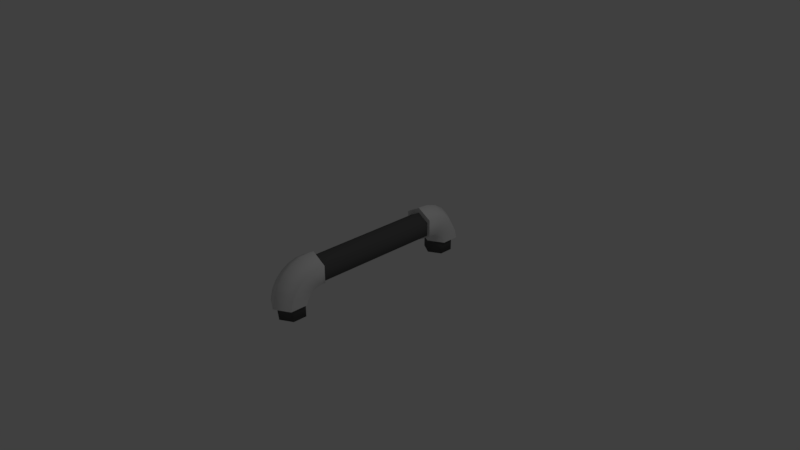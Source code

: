 # Source: Pipe2.blend  (saved by Blender 2.78.0; exported with 4.5.12 LTS)
import bpy
from mathutils import Matrix  # noqa: F401  (used for matrix-valued properties, if any)

bpy.ops.wm.read_factory_settings(use_empty=True)
scene = bpy.context.scene
scene.name = 'Scene'

# ---- collections
col_collection_1 = bpy.data.collections.new('Collection 1'); scene.collection.children.link(col_collection_1)

# ---- materials (node trees are filled in below, after node groups)
mat_mat_elbow = bpy.data.materials.new('Mat_Elbow')
mat_mat_elbow.alpha_threshold = 0.0
mat_mat_elbow.use_transparent_shadow = False
mat_mat_elbow.roughness = 0.5
mat_mat_pipe = bpy.data.materials.new('Mat_Pipe')
mat_mat_pipe.alpha_threshold = 0.0
mat_mat_pipe.use_transparent_shadow = False
mat_mat_pipe.diffuse_color = (0.1025, 0.1025, 0.1025, 1.0)
mat_mat_pipe.roughness = 0.5
mat_mat_ray = bpy.data.materials.new('Mat_Ray')
mat_mat_ray.alpha_threshold = 0.0
mat_mat_ray.use_transparent_shadow = False
mat_mat_ray.diffuse_color = (0.8, 0.002618, 0.6227, 1.0)
mat_mat_ray.roughness = 0.5
mat_material = bpy.data.materials.new('Material')
mat_material.alpha_threshold = 0.0
mat_material.use_transparent_shadow = False
mat_material.roughness = 0.5
mat_material.line_color = (0.0, 0.0, 0.0, 1.0)

# ---- material node trees

# ---- world
world_world = bpy.data.worlds.new('World'); scene.world = world_world
world_world.color = (0.05088, 0.05088, 0.05088)
world_world.use_sun_shadow = False
world_world.sun_shadow_jitter_overblur = 0.0
world_world.cycles.sampling_method = 'MANUAL'

# ---- cameras
cam_camera = bpy.data.cameras.new('Camera')
cam_camera.clip_end = 100.0
cam_camera.lens = 35.0
cam_camera.sensor_width = 32.0
cam_camera.sensor_height = 18.0
cam_camera.ortho_scale = 7.314
cam_camera.dof.focus_distance = 0.0
cam_camera.dof.aperture_fstop = 128.0

# ---- lights
light_lamp = bpy.data.lights.new('Lamp', 'POINT')
light_lamp.transmission_factor = 0.0
light_lamp.cutoff_distance = 30.0
light_lamp.energy = 100.0
light_lamp.shadow_buffer_clip_start = 1.001
light_lamp.shadow_soft_size = 0.1
light_lamp.shadow_maximum_resolution = 0.006
light_lamp.use_absolute_resolution = True

# ---- meshes
me_energypipe_002 = bpy.data.meshes.new('EnergyPipe.002')
me_energypipe_002.from_pydata([(0.01076, 1.056, -1.808), (0.4438, 0.806, -1.808), (0.4438, 0.306, -1.808), (0.01076, 0.05598, -1.808), (-0.4222, 0.306, -1.808), (-0.4222, 0.806, -1.808), (0.01076, 1.056, 1.808), (0.4438, 0.806, 1.808), (0.4438, 0.306, 1.808), (0.01076, 0.05598, 1.808), (-0.4222, 0.306, 1.808), (-0.4222, 0.806, 1.808), (6.364e-08, 1.922, -1.807), (1.083, 1.297, -1.807), (1.083, 0.04689, -1.807), (-4.521e-08, -0.5781, -1.807), (-1.083, 0.04689, -1.807), (-1.083, 1.297, -1.807), (6.364e-08, 1.879, -2.124), (1.083, 1.276, -2.061), (1.083, 0.06818, -1.937), (-4.521e-08, -0.5355, -1.875), (-1.083, 0.06818, -1.937), (-1.083, 1.276, -2.061), (6.364e-08, 1.625, -2.425), (1.083, 1.084, -2.305), (1.083, 0.001212, -2.065), (-4.521e-08, -0.5401, -1.945), (-1.083, 0.001212, -2.065), (-1.083, 1.084, -2.305), (8.694e-08, 1.176, -2.691), (1.083, 0.7344, -2.521), (1.083, -0.1495, -2.181), (-2.191e-08, -0.5914, -2.012), (-1.083, -0.1495, -2.181), (-1.083, 0.7344, -2.521), (6.364e-08, 0.5639, -2.904), (1.083, 0.2514, -2.696), (1.083, -0.3736, -2.279), (-4.521e-08, -0.6861, -2.071), (-1.083, -0.3736, -2.279), (-1.083, 0.2514, -2.696), (8.694e-08, -0.1706, -3.048), (1.083, -0.3323, -2.816), (1.083, -0.6559, -2.351), (-2.191e-08, -0.8176, -2.119), (-1.083, -0.6559, -2.351), (-1.083, -0.3323, -2.816), (8.694e-08, -0.9771, -3.114), (1.083, -0.9771, -2.874), (1.083, -0.9771, -2.393), (-2.191e-08, -0.9771, -2.153), (-1.083, -0.9771, -2.393), (-1.083, -0.9771, -2.874), (7.493e-08, -0.9632, -2.95), (0.866, -0.9632, -2.757), (0.866, -0.9632, -2.373), (-1.215e-08, -0.9632, -2.181), (-0.866, -0.9632, -2.373), (-0.866, -0.9632, -2.757), (5.091e-08, 1.556, -1.804), (0.866, 1.056, -1.804), (0.866, 0.05598, -1.804), (-3.617e-08, -0.444, -1.804), (-0.866, 0.05598, -1.804), (-0.866, 1.056, -1.804), (8.869e-08, -1.922, -2.95), (0.866, -1.922, -2.757), (0.866, -1.922, -2.373), (1.614e-09, -1.922, -2.181), (-0.866, -1.922, -2.373), (-0.866, -1.922, -2.757), (5.091e-08, 1.556, -1.805), (0.866, 1.056, -1.805), (0.866, 0.05598, -1.805), (-3.617e-08, -0.444, -1.805), (-0.866, 0.05598, -1.805), (-0.866, 1.056, -1.805), (5.091e-08, 1.556, 1.805), (0.866, 1.056, 1.805), (0.866, 0.05598, 1.805), (-3.617e-08, -0.444, 1.805), (-0.866, 0.05598, 1.805), (-0.866, 1.056, 1.805), (0.866, 1.056, 1.904), (0.866, 1.056, 1.881), (1.083, 1.297, 1.807), (5.016e-08, 1.922, 1.807), (1.083, 0.04689, 1.807), (-5.869e-08, -0.5781, 1.807), (-1.083, 0.04689, 1.807), (-1.083, 1.297, 1.807), (1.083, 1.276, 2.061), (7.998e-08, 1.879, 2.124), (1.083, 0.06818, 1.937), (-2.887e-08, -0.5355, 1.875), (-1.083, 0.06818, 1.937), (-1.083, 1.276, 2.061), (1.083, 1.084, 2.305), (1.098e-07, 1.625, 2.425), (1.083, 0.001212, 2.065), (9.558e-10, -0.5401, 1.945), (-1.083, 0.001212, 2.065), (-1.083, 1.084, 2.305), (1.083, 0.7344, 2.521), (1.695e-07, 1.176, 2.691), (1.083, -0.1495, 2.181), (6.06e-08, -0.5914, 2.012), (-1.083, -0.1495, 2.181), (-1.083, 0.7344, 2.521), (1.083, 0.2514, 2.696), (1.844e-07, 0.5639, 2.904), (1.083, -0.3736, 2.279), (7.552e-08, -0.6861, 2.071), (-1.083, -0.3736, 2.279), (-1.083, 0.2514, 2.696), (1.083, -0.3323, 2.816), (2.44e-07, -0.1706, 3.048), (1.083, -0.6558, 2.351), (1.352e-07, -0.8176, 2.119), (-1.083, -0.6558, 2.351), (-1.083, -0.3323, 2.816), (1.083, -0.9771, 2.874), (2.515e-07, -0.9771, 3.114), (1.083, -0.9771, 2.393), (1.426e-07, -0.9771, 2.153), (-1.083, -0.9771, 2.393), (-1.083, -0.9771, 2.874), (0.866, -0.9632, 2.757), (2.257e-07, -0.9632, 2.95), (0.866, -0.9632, 2.373), (1.386e-07, -0.9632, 2.181), (-0.866, -0.9632, 2.373), (-0.866, -0.9632, 2.757), (5.091e-08, 1.556, 1.809), (0.866, 1.056, 1.809), (0.866, 0.05598, 1.809), (-3.617e-08, -0.444, 1.809), (-0.866, 0.05598, 1.809), (-0.866, 1.056, 1.809), (0.866, -1.922, 2.757), (2.395e-07, -1.922, 2.95), (0.866, -1.922, 2.373), (1.524e-07, -1.922, 2.181), (-0.866, -1.922, 2.373), (-0.866, -1.922, 2.757)], [(85, 84)], [(5, 11, 6, 0), (4, 10, 11, 5), (3, 9, 10, 4), (2, 8, 9, 3), (1, 7, 8, 2), (0, 6, 7, 1), (17, 12, 18, 23), (22, 23, 29, 28), (15, 16, 22, 21), (13, 14, 20, 19), (16, 17, 23, 22), (12, 13, 19, 18), (14, 15, 21, 20), (29, 24, 30, 35), (20, 21, 27, 26), (18, 19, 25, 24), (23, 18, 24, 29), (21, 22, 28, 27), (19, 20, 26, 25), (34, 35, 41, 40), (27, 28, 34, 33), (25, 26, 32, 31), (28, 29, 35, 34), (26, 27, 33, 32), (24, 25, 31, 30), (41, 36, 42, 47), (32, 33, 39, 38), (30, 31, 37, 36), (35, 30, 36, 41), (33, 34, 40, 39), (31, 32, 38, 37), (46, 47, 53, 52), (39, 40, 46, 45), (37, 38, 44, 43), (40, 41, 47, 46), (38, 39, 45, 44), (36, 37, 43, 42), (51, 52, 58, 57), (44, 45, 51, 50), (42, 43, 49, 48), (47, 42, 48, 53), (45, 46, 52, 51), (43, 44, 50, 49), (49, 50, 56, 55), (52, 53, 59, 58), (50, 51, 57, 56), (48, 49, 55, 54), (53, 48, 54, 59), (17, 65, 60, 12), (16, 64, 65, 17), (15, 63, 64, 16), (14, 62, 63, 15), (13, 61, 62, 14), (12, 60, 61, 13), (66, 67, 68, 69, 70, 71), (57, 58, 70, 69), (54, 55, 67, 66), (58, 59, 71, 70), (55, 56, 68, 67), (59, 54, 66, 71), (56, 57, 69, 68), (77, 83, 78, 72), (76, 82, 83, 77), (75, 81, 82, 76), (74, 80, 81, 75), (73, 79, 80, 74), (72, 78, 79, 73), (131, 130, 142, 143), (87, 91, 97, 93), (97, 96, 102, 103), (90, 89, 95, 96), (88, 86, 92, 94), (91, 90, 96, 97), (89, 88, 94, 95), (86, 87, 93, 92), (99, 103, 109, 105), (95, 94, 100, 101), (92, 93, 99, 98), (93, 97, 103, 99), (96, 95, 101, 102), (94, 92, 98, 100), (109, 108, 114, 115), (102, 101, 107, 108), (100, 98, 104, 106), (103, 102, 108, 109), (101, 100, 106, 107), (98, 99, 105, 104), (114, 113, 119, 120), (107, 106, 112, 113), (104, 105, 111, 110), (105, 109, 115, 111), (108, 107, 113, 114), (106, 104, 110, 112), (119, 118, 124, 125), (112, 110, 116, 118), (115, 114, 120, 121), (113, 112, 118, 119), (110, 111, 117, 116), (111, 115, 121, 117), (124, 122, 128, 130), (116, 117, 123, 122), (117, 121, 127, 123), (120, 119, 125, 126), (118, 116, 122, 124), (121, 120, 126, 127), (129, 133, 145, 141), (127, 126, 132, 133), (125, 124, 130, 131), (122, 123, 129, 128), (123, 127, 133, 129), (126, 125, 131, 132), (140, 141, 145, 144, 143, 142), (132, 131, 143, 144), (128, 129, 141, 140), (133, 132, 144, 145), (130, 128, 140, 142), (139, 91, 87, 134), (139, 138, 90, 91), (90, 138, 137, 89), (89, 137, 136, 88), (88, 136, 135, 86), (134, 87, 86, 135)])
me_energypipe_002.polygons.foreach_set('use_smooth', [True] * 122)
me_energypipe_002.polygons.foreach_set('material_index', [2, 2, 2, 2, 2, 2, 0, 0, 0, 0, 0, 0, 0, 0, 0, 0, 0, 0, 0, 0, 0, 0, 0, 0, 0, 0, 0, 0, 0, 0, 0, 0, 0, 0, 0, 0, 0, 0, 0, 0, 0, 0, 0, 0, 0, 0, 0, 0, 0, 0, 0, 0, 0, 0, 1, 1, 1, 1, 1, 1, 1, 1, 1, 1, 1, 1, 1, 1, 0, 0, 0, 0, 0, 0, 0, 0, 0, 0, 0, 0, 0, 0, 0, 0, 0, 0, 0, 0, 0, 0, 0, 0, 0, 0, 0, 0, 0, 0, 0, 0, 0, 0, 0, 0, 0, 1, 0, 0, 0, 0, 0, 1, 1, 1, 1, 1, 0, 0, 0, 0, 0, 0])
_k = set([(0, 1), (0, 5), (1, 2), (2, 3), (3, 4), (4, 5), (6, 7), (6, 11), (7, 8), (8, 9), (9, 10), (10, 11), (12, 13), (12, 17), (13, 14), (14, 15), (15, 16), (16, 17), (48, 49), (48, 53), (49, 50), (50, 51), (51, 52), (52, 53), (54, 55), (54, 59), (55, 56), (56, 57), (57, 58), (58, 59), (60, 61), (60, 65), (61, 62), (62, 63), (63, 64), (64, 65), (72, 73), (72, 77), (73, 74), (74, 75), (75, 76), (76, 77), (78, 79), (78, 83), (79, 80), (80, 81), (81, 82), (82, 83), (86, 87), (86, 88), (87, 91), (88, 89), (89, 90), (90, 91), (122, 123), (122, 124), (123, 127), (124, 125), (125, 126), (126, 127), (128, 129), (128, 130), (129, 133), (130, 131), (131, 132), (132, 133), (134, 135), (134, 139), (135, 136), (136, 137), (137, 138), (138, 139)])
me_energypipe_002.attributes.new('sharp_edge', 'BOOLEAN', 'EDGE').data.foreach_set('value', [ (min(e.vertices), max(e.vertices)) in _k for e in me_energypipe_002.edges])
_uv = me_energypipe_002.uv_layers.new(name='UVMap')
_uv.uv.foreach_set('vector', [0.1388, 0.3016, 0.1441, 0.5284, 0.02663, 0.5108, 0.02721, 0.3141, 0.2577, 0.2934, 0.2621, 0.544, 0.1441, 0.5284, 0.1388, 0.3016, 0.3831, 0.3251, 0.381, 0.5191, 0.2621, 0.544, 0.2577, 0.2934, 0.7379, 0.2872, 0.7423, 0.5379, 0.6169, 0.5061, 0.619, 0.3121, 0.8559, 0.3028, 0.8612, 0.5297, 0.7423, 0.5379, 0.7379, 0.2872, 0.9734, 0.3205, 0.9728, 0.5171, 0.8612, 0.5297, 0.8559, 0.3028, 0.1243, 0.2728, 0.001899, 0.2758, 0.004741, 0.2353, 0.1263, 0.2506, 0.247, 0.2583, 0.1263, 0.2506, 0.1404, 0.2279, 0.2543, 0.2431, 0.3932, 0.3149, 0.2467, 0.2744, 0.247, 0.2583, 0.3931, 0.303, 0.8722, 0.2742, 0.7497, 0.2693, 0.7503, 0.2535, 0.8711, 0.2515, 0.2467, 0.2744, 0.1243, 0.2728, 0.1263, 0.2506, 0.247, 0.2583, 0.9998, 0.2809, 0.8722, 0.2742, 0.8711, 0.2515, 0.9972, 0.2387, 0.7497, 0.2693, 0.6095, 0.302, 0.61, 0.2908, 0.7503, 0.2535, 0.1404, 0.2279, 0.02354, 0.1924, 0.06153, 0.1416, 0.1686, 0.204, 0.7503, 0.2535, 0.61, 0.2908, 0.608, 0.2831, 0.744, 0.2384, 0.9972, 0.2387, 0.8711, 0.2515, 0.8576, 0.228, 0.978, 0.1943, 0.1263, 0.2506, 0.004741, 0.2353, 0.02354, 0.1924, 0.1404, 0.2279, 0.3931, 0.303, 0.247, 0.2583, 0.2543, 0.2431, 0.3955, 0.295, 0.8711, 0.2515, 0.7503, 0.2535, 0.744, 0.2384, 0.8576, 0.228, 0.2691, 0.2261, 0.1686, 0.204, 0.212, 0.1788, 0.2899, 0.2068, 0.3955, 0.295, 0.2543, 0.2431, 0.2691, 0.2261, 0.4007, 0.2863, 0.8576, 0.228, 0.744, 0.2384, 0.7304, 0.2213, 0.83, 0.2031, 0.2543, 0.2431, 0.1404, 0.2279, 0.1686, 0.204, 0.2691, 0.2261, 0.744, 0.2384, 0.608, 0.2831, 0.6032, 0.2747, 0.7304, 0.2213, 0.978, 0.1943, 0.8576, 0.228, 0.83, 0.2031, 0.9393, 0.1422, 0.212, 0.1788, 0.1232, 0.08778, 0.2099, 0.04086, 0.2671, 0.1535, 0.7304, 0.2213, 0.6032, 0.2747, 0.5954, 0.2644, 0.7111, 0.2018, 0.9393, 0.1422, 0.83, 0.2031, 0.7879, 0.177, 0.8772, 0.08842, 0.1686, 0.204, 0.06153, 0.1416, 0.1232, 0.08778, 0.212, 0.1788, 0.4007, 0.2863, 0.2691, 0.2261, 0.2899, 0.2068, 0.4091, 0.2757, 0.83, 0.2031, 0.7304, 0.2213, 0.7111, 0.2018, 0.7879, 0.177, 0.3135, 0.1859, 0.2671, 0.1535, 0.321, 0.1387, 0.3364, 0.1654, 0.4091, 0.2757, 0.2899, 0.2068, 0.3135, 0.1859, 0.4201, 0.2628, 0.7879, 0.177, 0.7111, 0.2018, 0.6891, 0.1808, 0.735, 0.151, 0.2899, 0.2068, 0.212, 0.1788, 0.2671, 0.1535, 0.3135, 0.1859, 0.7111, 0.2018, 0.5954, 0.2644, 0.5852, 0.2518, 0.6891, 0.1808, 0.8772, 0.08842, 0.7879, 0.177, 0.735, 0.151, 0.7923, 0.04305, 0.4349, 0.2441, 0.3364, 0.1654, 0.3545, 0.175, 0.4364, 0.2415, 0.6891, 0.1808, 0.5852, 0.2518, 0.5714, 0.2337, 0.6678, 0.1604, 0.7923, 0.04305, 0.735, 0.151, 0.6836, 0.1351, 0.6919, 0.01747, 0.2671, 0.1535, 0.2099, 0.04086, 0.3153, 0.0138, 0.321, 0.1387, 0.4201, 0.2628, 0.3135, 0.1859, 0.3364, 0.1654, 0.4349, 0.2441, 0.735, 0.151, 0.6891, 0.1808, 0.6678, 0.1604, 0.6836, 0.1351, 0.6836, 0.1351, 0.6678, 0.1604, 0.65, 0.1694, 0.6635, 0.1228, 0.3364, 0.1654, 0.321, 0.1387, 0.3424, 0.1265, 0.3545, 0.175, 0.6678, 0.1604, 0.5714, 0.2337, 0.5701, 0.2311, 0.65, 0.1694, 0.6919, 0.01747, 0.6836, 0.1351, 0.6635, 0.1228, 0.6762, 0.01958, 0.321, 0.1387, 0.3153, 0.0138, 0.3318, 0.01639, 0.3424, 0.1265, 0.1243, 0.2728, 0.1388, 0.3016, 0.02721, 0.3141, 0.001899, 0.2758, 0.2467, 0.2744, 0.2577, 0.2934, 0.1388, 0.3016, 0.1243, 0.2728, 0.3932, 0.3149, 0.3831, 0.3251, 0.2577, 0.2934, 0.2467, 0.2744, 0.7497, 0.2693, 0.7379, 0.2872, 0.619, 0.3121, 0.6095, 0.302, 0.8722, 0.2742, 0.8559, 0.3028, 0.7379, 0.2872, 0.7497, 0.2693, 0.9998, 0.2809, 0.9734, 0.3205, 0.8559, 0.3028, 0.8722, 0.2742, 0.2936, 0.8314, 0.3897, 0.8527, 0.3897, 0.8954, 0.2936, 0.9168, 0.1974, 0.8954, 0.1974, 0.8527, 0.4364, 0.2415, 0.3545, 0.175, 0.4622, 0.1316, 0.4998, 0.192, 0.6762, 0.01958, 0.6635, 0.1228, 0.57, 0.07861, 0.5933, 0.0001545, 0.3545, 0.175, 0.3424, 0.1265, 0.4519, 0.09739, 0.4622, 0.1316, 0.6635, 0.1228, 0.65, 0.1694, 0.5544, 0.1078, 0.57, 0.07861, 0.3424, 0.1265, 0.3318, 0.01639, 0.4369, 0.0001545, 0.4519, 0.09739, 0.65, 0.1694, 0.5701, 0.2311, 0.5002, 0.1725, 0.5544, 0.1078, 0.1388, 0.3016, 0.1441, 0.5284, 0.02663, 0.5108, 0.02721, 0.3141, 0.2577, 0.2934, 0.2621, 0.544, 0.1441, 0.5284, 0.1388, 0.3016, 0.3831, 0.3251, 0.381, 0.5191, 0.2621, 0.544, 0.2577, 0.2934, 0.7379, 0.2872, 0.7423, 0.5379, 0.6169, 0.5061, 0.619, 0.3121, 0.8559, 0.3028, 0.8612, 0.5297, 0.7423, 0.5379, 0.7379, 0.2872, 0.9734, 0.3205, 0.9728, 0.5171, 0.8612, 0.5297, 0.8559, 0.3028, 0.5637, 0.5897, 0.6455, 0.6562, 0.5378, 0.6996, 0.5002, 0.6392, 0.0001545, 0.5503, 0.1278, 0.557, 0.1289, 0.5798, 0.002801, 0.5925, 0.1289, 0.5798, 0.2497, 0.5777, 0.256, 0.5929, 0.1424, 0.6033, 0.2503, 0.5619, 0.3905, 0.5292, 0.3901, 0.5404, 0.2497, 0.5777, 0.7533, 0.5569, 0.8757, 0.5584, 0.8737, 0.5806, 0.753, 0.5729, 0.1278, 0.557, 0.2503, 0.5619, 0.2497, 0.5777, 0.1289, 0.5798, 0.6068, 0.5163, 0.7533, 0.5569, 0.753, 0.5729, 0.6069, 0.5282, 0.8757, 0.5584, 0.9981, 0.5554, 0.9953, 0.5959, 0.8737, 0.5806, 0.02195, 0.6369, 0.1424, 0.6033, 0.17, 0.6281, 0.06072, 0.689, 0.6069, 0.5282, 0.753, 0.5729, 0.7457, 0.5881, 0.6045, 0.5362, 0.8737, 0.5806, 0.9953, 0.5959, 0.9765, 0.6388, 0.8597, 0.6034, 0.002801, 0.5925, 0.1289, 0.5798, 0.1424, 0.6033, 0.02195, 0.6369, 0.2497, 0.5777, 0.3901, 0.5404, 0.392, 0.5481, 0.256, 0.5929, 0.753, 0.5729, 0.8737, 0.5806, 0.8597, 0.6034, 0.7457, 0.5881, 0.17, 0.6281, 0.2696, 0.6099, 0.2889, 0.6294, 0.2121, 0.6542, 0.256, 0.5929, 0.392, 0.5481, 0.3968, 0.5565, 0.2696, 0.6099, 0.7457, 0.5881, 0.8597, 0.6034, 0.8314, 0.6272, 0.7309, 0.6051, 0.1424, 0.6033, 0.256, 0.5929, 0.2696, 0.6099, 0.17, 0.6281, 0.6045, 0.5362, 0.7457, 0.5881, 0.7309, 0.6051, 0.5993, 0.5449, 0.8597, 0.6034, 0.9765, 0.6388, 0.9385, 0.6896, 0.8314, 0.6272, 0.2889, 0.6294, 0.4046, 0.5668, 0.4148, 0.5794, 0.3109, 0.6504, 0.5993, 0.5449, 0.7309, 0.6051, 0.7101, 0.6244, 0.5909, 0.5555, 0.8314, 0.6272, 0.9385, 0.6896, 0.8768, 0.7434, 0.7881, 0.6524, 0.06072, 0.689, 0.17, 0.6281, 0.2121, 0.6542, 0.1228, 0.7428, 0.2696, 0.6099, 0.3968, 0.5565, 0.4046, 0.5668, 0.2889, 0.6294, 0.7309, 0.6051, 0.8314, 0.6272, 0.7881, 0.6524, 0.7101, 0.6244, 0.5799, 0.5684, 0.6865, 0.6454, 0.6636, 0.6658, 0.5651, 0.5871, 0.7101, 0.6244, 0.7881, 0.6524, 0.7329, 0.6777, 0.6865, 0.6454, 0.2121, 0.6542, 0.2889, 0.6294, 0.3109, 0.6504, 0.265, 0.6802, 0.5909, 0.5555, 0.7101, 0.6244, 0.6865, 0.6454, 0.5799, 0.5684, 0.7881, 0.6524, 0.8768, 0.7434, 0.7901, 0.7904, 0.7329, 0.6777, 0.1228, 0.7428, 0.2121, 0.6542, 0.265, 0.6802, 0.2077, 0.7882, 0.6636, 0.6658, 0.679, 0.6925, 0.6576, 0.7047, 0.6455, 0.6562, 0.7329, 0.6777, 0.7901, 0.7904, 0.6847, 0.8174, 0.679, 0.6925, 0.2077, 0.7882, 0.265, 0.6802, 0.3164, 0.6961, 0.3081, 0.8138, 0.3109, 0.6504, 0.4148, 0.5794, 0.4286, 0.5976, 0.3322, 0.6708, 0.6865, 0.6454, 0.7329, 0.6777, 0.679, 0.6925, 0.6636, 0.6658, 0.265, 0.6802, 0.3109, 0.6504, 0.3322, 0.6708, 0.3164, 0.6961, 0.3237, 0.8116, 0.3365, 0.7084, 0.43, 0.7526, 0.4067, 0.8311, 0.3164, 0.6961, 0.3322, 0.6708, 0.35, 0.6618, 0.3365, 0.7084, 0.5651, 0.5871, 0.6636, 0.6658, 0.6455, 0.6562, 0.5637, 0.5897, 0.679, 0.6925, 0.6847, 0.8174, 0.6682, 0.8148, 0.6576, 0.7047, 0.3081, 0.8138, 0.3164, 0.6961, 0.3365, 0.7084, 0.3237, 0.8116, 0.3322, 0.6708, 0.4286, 0.5976, 0.43, 0.6001, 0.35, 0.6618, 0.1971, 0.8731, 0.1079, 0.9147, 0.009396, 0.9147, 0.0001545, 0.873, 0.08939, 0.8314, 0.1879, 0.8314, 0.35, 0.6618, 0.43, 0.6001, 0.4998, 0.6587, 0.4456, 0.7234, 0.6576, 0.7047, 0.6682, 0.8148, 0.5631, 0.8311, 0.5481, 0.7338, 0.3365, 0.7084, 0.35, 0.6618, 0.4456, 0.7234, 0.43, 0.7526, 0.6455, 0.6562, 0.6576, 0.7047, 0.5481, 0.7338, 0.5378, 0.6996, 0.1441, 0.5284, 0.1278, 0.557, 0.0001545, 0.5503, 0.02663, 0.5108, 0.1441, 0.5284, 0.2621, 0.544, 0.2503, 0.5619, 0.1278, 0.557, 0.2503, 0.5619, 0.2621, 0.544, 0.381, 0.5191, 0.3905, 0.5292, 0.6068, 0.5163, 0.6169, 0.5061, 0.7423, 0.5379, 0.7533, 0.5569, 0.7533, 0.5569, 0.7423, 0.5379, 0.8612, 0.5297, 0.8757, 0.5584, 0.9728, 0.5171, 0.9981, 0.5554, 0.8757, 0.5584, 0.8612, 0.5297])
me_energypipe_002.materials.append(mat_mat_elbow)
me_energypipe_002.materials.append(mat_mat_pipe)
me_energypipe_002.materials.append(mat_mat_ray)
me_energypipe_002.use_remesh_preserve_volume = False
me_energypipe_002.use_remesh_preserve_attributes = False
me_energypipe_002.use_mirror_vertex_groups = False
me_energypipe_002.update()
me_ucx_energypipe = bpy.data.meshes.new('UCX_EnergyPipe')
me_ucx_energypipe.from_pydata([(1.0, 1.0, -1.0), (1.0, -1.0, -1.0), (-1.0, -1.0, -1.0), (-1.0, 1.0, -1.0), (1.0, 1.0, 1.0), (1.0, -1.0, 1.0), (-1.0, -1.0, 1.0), (-1.0, 1.0, 1.0)], [], [(0, 1, 2, 3), (4, 7, 6, 5), (0, 4, 5, 1), (1, 5, 6, 2), (2, 6, 7, 3), (4, 0, 3, 7)])
_uv = me_ucx_energypipe.uv_layers.new(name='UVMap')
_uv.uv.foreach_set('vector', [1.987e-08, 0.6667, 0.3333, 0.6667, 0.3333, 1.0, 0.0, 1.0, 0.3333, 0.3333, 0.3333, 0.6667, 4.967e-08, 0.6667, 0.0, 0.3333, 0.6667, 0.3333, 0.3333, 0.3333, 0.3333, 0.0, 0.6667, 1.987e-08, 2.98e-08, 0.3333, 0.0, 1.291e-07, 0.3333, 0.0, 0.3333, 0.3333, 1.0, 0.3333, 0.6667, 0.3333, 0.6667, 8.941e-08, 1.0, 0.0, 0.3333, 0.3333, 0.6667, 0.3333, 0.6667, 0.6667, 0.3333, 0.6667])
me_ucx_energypipe.materials.append(mat_material)
me_ucx_energypipe.use_remesh_preserve_volume = False
me_ucx_energypipe.use_remesh_preserve_attributes = False
me_ucx_energypipe.use_mirror_vertex_groups = False
me_ucx_energypipe.update()

# ---- objects
ob_energypipe = bpy.data.objects.new('EnergyPipe', me_energypipe_002)
ob_ucx_energypipe = bpy.data.objects.new('UCX_EnergyPipe', me_ucx_energypipe)
ob_lamp = bpy.data.objects.new('Lamp', light_lamp)
ob_camera = bpy.data.objects.new('Camera', cam_camera)

# ---- transforms, parenting, visibility, modifiers, constraints
ob_energypipe.location = (0.0, 0.0, 0.0)
ob_energypipe.rotation_euler = (1.571, 0.0, 0.0)
ob_energypipe.scale = (0.1892, 0.1892, 0.492)
ob_energypipe.lineart.crease_threshold = 0.0
_m = ob_energypipe.modifiers.new('Triangulate', 'TRIANGULATE')
ob_ucx_energypipe.location = (0.0, 0.0, -0.01867)
ob_ucx_energypipe.scale = (0.208, 1.534, 0.3718)
ob_ucx_energypipe.lock_rotations_4d = False
ob_ucx_energypipe.empty_display_type = 'ARROWS'
ob_ucx_energypipe.hide_render = True
ob_ucx_energypipe.display_type = 'WIRE'
ob_ucx_energypipe.lineart.crease_threshold = 0.0
_m = ob_ucx_energypipe.modifiers.new('Triangulate', 'TRIANGULATE')
ob_lamp.location = (4.076, 1.005, 5.904)
ob_lamp.rotation_euler = (0.6503, 0.05522, 1.866)
ob_lamp.lock_rotations_4d = False
ob_lamp.empty_display_type = 'ARROWS'
ob_lamp.color = (0.0, 0.0, 0.0, 0.0)
ob_lamp.lineart.crease_threshold = 0.0
ob_camera.location = (7.481, -6.508, 5.344)
ob_camera.rotation_euler = (1.109, 0.0, 0.8149)
ob_camera.lock_rotations_4d = False
ob_camera.empty_display_type = 'ARROWS'
ob_camera.color = (0.0, 0.0, 0.0, 0.0)
ob_camera.display_type = 'WIRE'
ob_camera.lineart.crease_threshold = 0.0

# ---- collection membership
col_collection_1.objects.link(ob_energypipe)
col_collection_1.objects.link(ob_ucx_energypipe)
col_collection_1.objects.link(ob_lamp)
col_collection_1.objects.link(ob_camera)

# ---- scene / render settings (as saved in the file)
scene.camera = ob_camera
scene.frame_start = 1; scene.frame_end = 250; scene.frame_set(1)
scene.render.engine = 'BLENDER_EEVEE_NEXT'
scene.render.resolution_percentage = 50
scene.render.dither_intensity = 0.0
scene.cycles.use_denoising = False
scene.cycles.samples = 128
scene.cycles.sampling_pattern = 'TABULATED_SOBOL'
scene.cycles.light_sampling_threshold = 0.0
scene.cycles.use_adaptive_sampling = False
scene.cycles.use_light_tree = False
scene.cycles.blur_glossy = 0.0
scene.cycles.sample_clamp_indirect = 0.0
scene.view_settings.view_transform = 'Standard'
bpy.context.view_layer.update()
